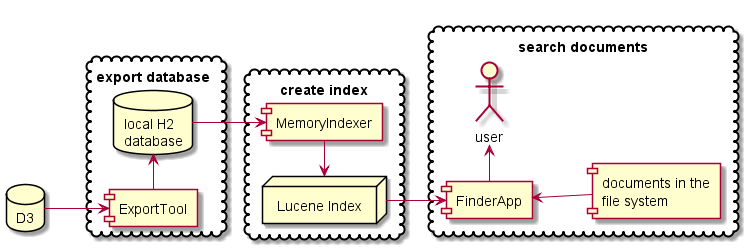

The diagram above was rendered by PlantUML. Its source (embedded in the PNG):
@startuml
left to right direction

database D3

cloud "export database" {
[ExportTool] as ext
database "local H2\ndatabase" as memdb
}

D3 -> ext
ext -> memdb
 
cloud "create index" {
node "Lucene Index" as memidx
[MemoryIndexer] as indexer
}

memdb --> indexer
memidx <- indexer

cloud "search documents" {
[FinderApp] as find
actor user
[documents in the\nfile system] as fs
}

memidx --> find
find -> user
find <-- fs

@enduml